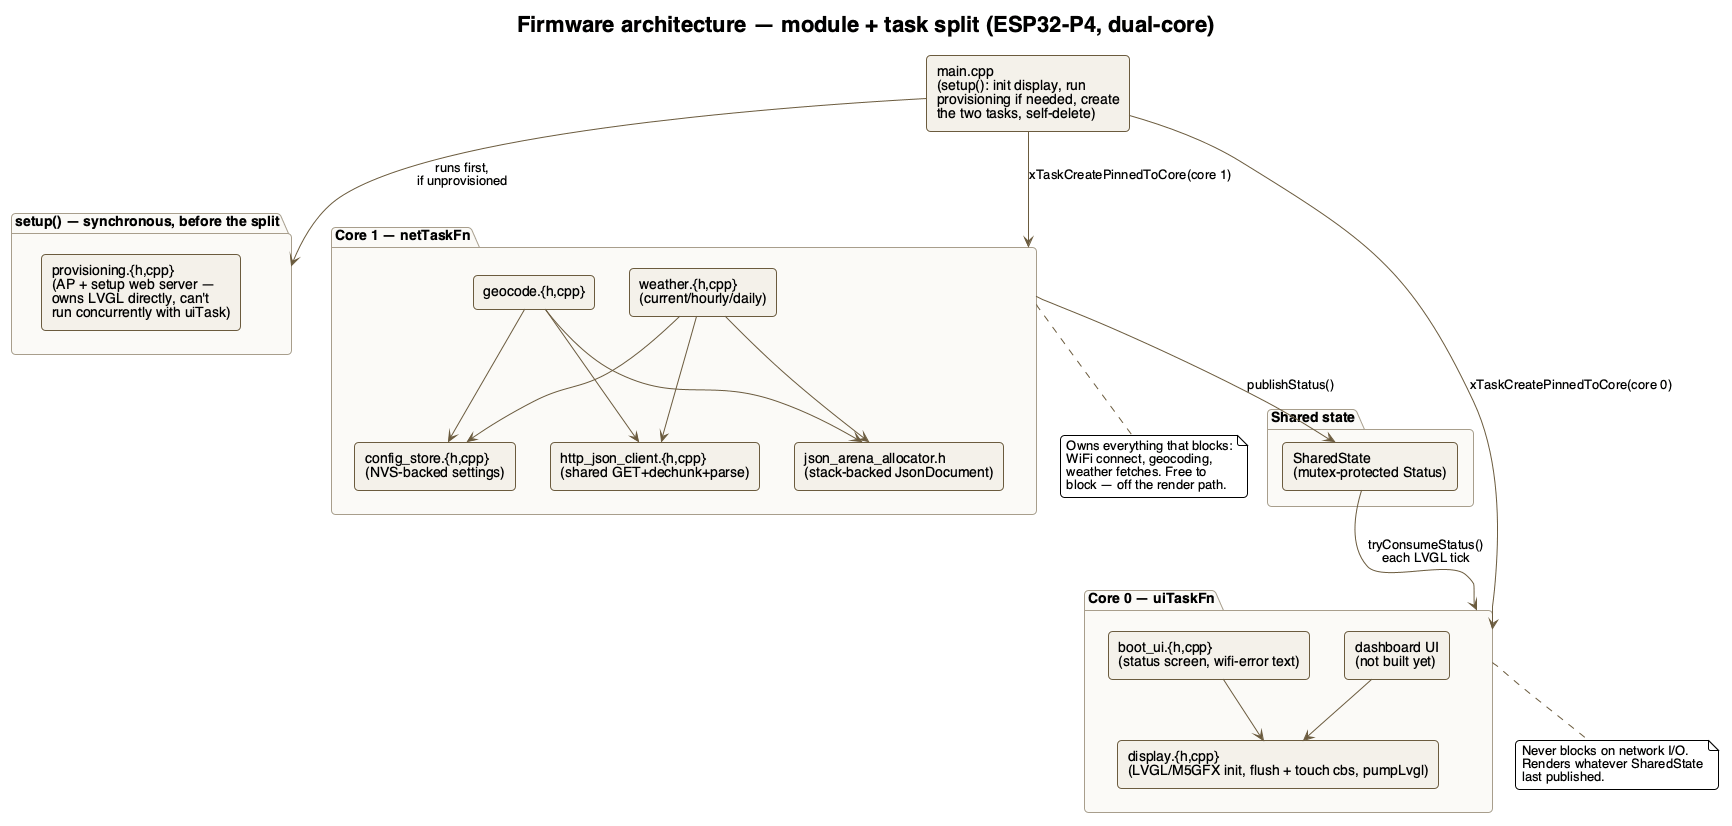

The diagram above was rendered by PlantUML. Its source (embedded in the PNG):
@startuml block-diagram
!theme plain
skinparam backgroundColor white
skinparam componentStyle rectangle
skinparam defaultFontName Helvetica
skinparam shadowing false
skinparam roundcorner 8
skinparam component {
  BackgroundColor #F4F1EA
  BorderColor #6B5B3E
  ArrowColor #6B5B3E
}
skinparam package {
  BackgroundColor #FBFAF7
  BorderColor #A89E8C
}

title Firmware architecture — module + task split (ESP32-P4, dual-core)

package "setup() — synchronous, before the split" as Setup {
  [provisioning.{h,cpp}\n(AP + setup web server —\nowns LVGL directly, can't\nrun concurrently with uiTask)] as Provisioning
}

package "Core 0 — uiTaskFn" as UICore {
  [display.{h,cpp}\n(LVGL/M5GFX init, flush + touch cbs, pumpLvgl)] as Display
  [boot_ui.{h,cpp}\n(status screen, wifi-error text)] as BootUi
  [dashboard UI\n(not built yet)] as Dashboard
  BootUi --> Display
  Dashboard --> Display
}

package "Shared state" as Shared {
  [SharedState\n(mutex-protected Status)] as SharedState
}

package "Core 1 — netTaskFn" as NetCore {
  [config_store.{h,cpp}\n(NVS-backed settings)] as ConfigStore
  [http_json_client.{h,cpp}\n(shared GET+dechunk+parse)] as HttpClient
  [json_arena_allocator.h\n(stack-backed JsonDocument)] as JsonArena
  [geocode.{h,cpp}] as Geocode
  [weather.{h,cpp}\n(current/hourly/daily)] as Weather

  Geocode --> ConfigStore
  Weather --> ConfigStore
  Geocode --> HttpClient
  Weather --> HttpClient
  Geocode --> JsonArena
  Weather --> JsonArena
}

[main.cpp\n(setup(): init display, run\nprovisioning if needed, create\nthe two tasks, self-delete)] as Main

Main --> Setup : runs first,\nif unprovisioned
Main --> UICore : xTaskCreatePinnedToCore(core 0)
Main --> NetCore : xTaskCreatePinnedToCore(core 1)
NetCore --> SharedState : publishStatus()
SharedState --> UICore : tryConsumeStatus()\neach LVGL tick

note bottom of NetCore
  Owns everything that blocks:
  WiFi connect, geocoding,
  weather fetches. Free to
  block — off the render path.
end note

note bottom of UICore
  Never blocks on network I/O.
  Renders whatever SharedState
  last published.
end note

@enduml